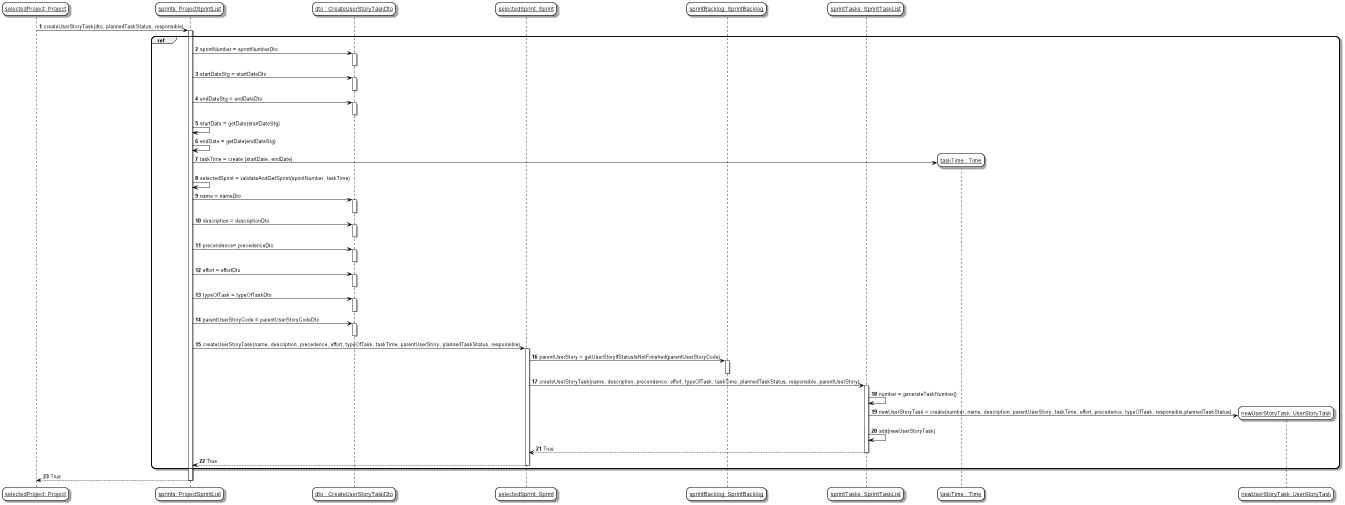

The diagram above was rendered by PlantUML. Its source (embedded in the PNG):
@startuml
'https://plantuml.com/sequence-diagramskinparam sequenceArrowThickness 2
skinparam roundcorner 20
skinparam maxmessagesize 0
skinparam sequenceParticipant underline
skinparam sequence {
ArrowColor black
ActorBorderColor #black
LifeLineBorderColor black
LifeLineBackgroundColor white
ParticipantBorderColor black
ParticipantBackgroundColor #transparent
ParticipantFontName Aapex
ParticipantFontSize 14
ParticipantFontColor black
ActorBackgroundColor #transparent
ActorFontColor black
ActorFontSize 14
ActorFontName Aapex
}
autonumber

participant "selectedProject: Project" as project
participant "sprints: ProjectSprintList" as projectSprints
participant "dto : CreateUserStoryTaskDto" as dto
participant "selectedSprint: Sprint" as sprint
participant "sprintBacklog: SprintBacklog" as sprintBacklog
participant "sprintTasks: SprintTaskList" as sprintTasks

project -> projectSprints : createUserStoryTask(dto, plannedTaskStatus, responsible)
activate projectSprints
    group ref
 projectSprints -> dto : sprintNumber = sprintNumberDto
                    activate dto
                    deactivate dto
                    projectSprints -> dto : startDateStg = startDateDto
                    activate dto
                    deactivate dto
                    projectSprints -> dto : endDateStg = endDateDto
                    activate dto
                    deactivate dto
                    projectSprints -> projectSprints : startDate = getDate(startDateStg)
                    projectSprints -> projectSprints : endDate = getDate(endDateStg)
                    create participant "taskTime : Time" as taskTime
                    projectSprints -> taskTime : taskTime = create (startDate, endDate)
                    projectSprints -> projectSprints : selectedSprint = validateAndGetSprint(sprintNumber, taskTime)
                    projectSprints -> dto :  name = nameDto
                    activate dto
                    deactivate dto
                    projectSprints -> dto :  description = descriptionDto
                    activate dto
                    deactivate dto
                    projectSprints -> dto : precendence= precedenceDto
                    activate dto
                    deactivate dto
                    projectSprints -> dto : effort = effortDto
                    activate dto
                    deactivate dto
                    projectSprints -> dto : typeOfTask = typeOfTaskDto
                    activate dto
                    deactivate dto
                    projectSprints -> dto : parentUserStoryCode = parentUserStoryCodeDto
                    activate dto
                    deactivate dto
                    projectSprints -> sprint : createUserStoryTask(name, description, precedence, effort, typeOfTask, taskTime, parentUserStory, plannedTaskStatus, responsible)
                    activate sprint
                        sprint -> sprintBacklog : parentUserStory = getUserStoryIfStatusIsNotFinished(parentUserStoryCode)
                        activate sprintBacklog
                        deactivate sprintBacklog
                        sprint -> sprintTasks : createUserStoryTask(name, description, precendence, effort, typeOfTask, taskTime, plannedTaskStatus, responsible, parentUserStory)
                        activate sprintTasks
                            sprintTasks -> sprintTasks : number = generateTaskNumber()
                            create participant "newUserStoryTask: UserStoryTask" as task
                            sprintTasks -> task : newUserStoryTask = create(number, name, description, parentUserStory, taskTime, effort, precedence, typeOfTask, responsible,plannedTaskStatus)
                            sprintTasks -> sprintTasks : add(newUserStoryTask)
                            sprintTasks --> sprint : True
                            deactivate sprintTasks
                        sprint --> projectSprints : True
                   deactivate sprint
           end ref
        projectSprints --> project : True
    deactivate projectSprints  
@enduml